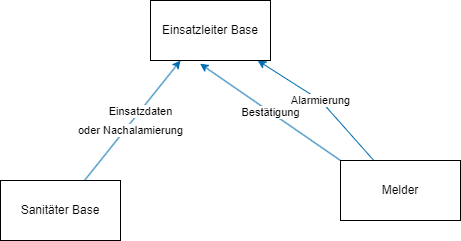

The diagram above was exported from draw.io. Its source (the exported page's mxGraphModel, read from the mxfile embedded in the PNG):
<mxGraphModel dx="159" dy="268" grid="1" gridSize="10" guides="1" tooltips="1" connect="1" arrows="1" fold="1" page="1" pageScale="1" pageWidth="850" pageHeight="1100" math="0" shadow="0">
  <root>
    <mxCell id="0" />
    <mxCell id="1" parent="0" />
    <mxCell id="7" value="Alarmierung" style="edgeStyle=none;html=1;fillColor=#1ba1e2;strokeColor=#006EAF;" edge="1" parent="1" source="5" target="2">
      <mxGeometry x="0.0373" relative="1" as="geometry">
        <Array as="points">
          <mxPoint x="520" y="180" />
        </Array>
        <mxPoint as="offset" />
      </mxGeometry>
    </mxCell>
    <mxCell id="2" value="Einsatzleiter Base" style="rounded=0;whiteSpace=wrap;html=1;" vertex="1" parent="1">
      <mxGeometry x="350" y="80" width="120" height="60" as="geometry" />
    </mxCell>
    <mxCell id="8" value="Bestätigung" style="edgeStyle=none;html=1;entryX=0.413;entryY=1.053;entryDx=0;entryDy=0;exitX=0;exitY=0;exitDx=0;exitDy=0;entryPerimeter=0;fillColor=#1ba1e2;strokeColor=#006EAF;" edge="1" parent="1" source="5" target="2">
      <mxGeometry relative="1" as="geometry" />
    </mxCell>
    <mxCell id="5" value="Melder" style="rounded=0;whiteSpace=wrap;html=1;" vertex="1" parent="1">
      <mxGeometry x="540" y="240" width="120" height="60" as="geometry" />
    </mxCell>
    <mxCell id="9" style="edgeStyle=none;html=1;entryX=0.25;entryY=1;entryDx=0;entryDy=0;fillColor=#1ba1e2;strokeColor=#006EAF;" edge="1" parent="1" source="6" target="2">
      <mxGeometry relative="1" as="geometry" />
    </mxCell>
    <mxCell id="10" value="Einsatzdaten" style="edgeLabel;html=1;align=center;verticalAlign=middle;resizable=0;points=[];" vertex="1" connectable="0" parent="9">
      <mxGeometry x="-0.1638" y="2" relative="1" as="geometry">
        <mxPoint x="17" y="-18" as="offset" />
      </mxGeometry>
    </mxCell>
    <mxCell id="11" value="oder Nachalamierung" style="edgeLabel;html=1;align=center;verticalAlign=middle;resizable=0;points=[];" vertex="1" connectable="0" parent="9">
      <mxGeometry x="-0.4463" y="-1" relative="1" as="geometry">
        <mxPoint x="19" y="-18" as="offset" />
      </mxGeometry>
    </mxCell>
    <mxCell id="6" value="Sanitäter Base" style="rounded=0;whiteSpace=wrap;html=1;" vertex="1" parent="1">
      <mxGeometry x="200" y="260" width="120" height="60" as="geometry" />
    </mxCell>
  </root>
</mxGraphModel>